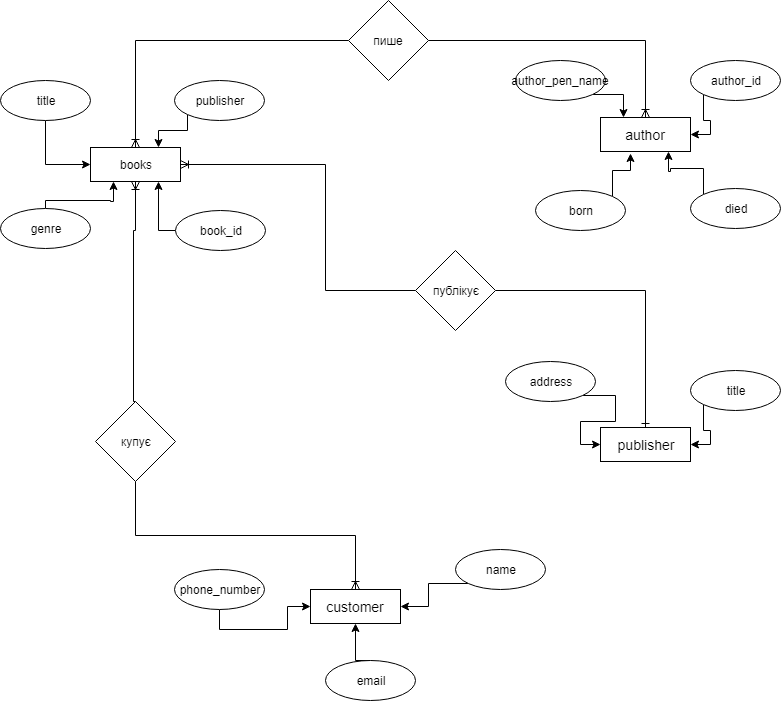

The diagram above was exported from draw.io. Its source (the exported page's mxGraphModel, read from the mxfile embedded in the PNG):
<mxGraphModel dx="868" dy="456" grid="1" gridSize="10" guides="1" tooltips="1" connect="1" arrows="1" fold="1" page="1" pageScale="1" pageWidth="827" pageHeight="1169" math="0" shadow="0">
  <root>
    <mxCell id="0" />
    <mxCell id="1" parent="0" />
    <mxCell id="Yur6THg4Raox5gHYvKrz-59" value="" style="edgeStyle=orthogonalEdgeStyle;rounded=0;orthogonalLoop=1;jettySize=auto;html=1;endArrow=ERoneToMany;endFill=0;exitX=0.5;exitY=0;exitDx=0;exitDy=0;entryX=0.5;entryY=1;entryDx=0;entryDy=0;" parent="1" source="NYIrAWu-YA8WNqzWOiw--2" target="NYIrAWu-YA8WNqzWOiw--10" edge="1">
      <mxGeometry relative="1" as="geometry">
        <mxPoint x="200" y="450" as="targetPoint" />
        <Array as="points">
          <mxPoint x="158" y="541" />
          <mxPoint x="158" y="370" />
          <mxPoint x="160" y="370" />
        </Array>
      </mxGeometry>
    </mxCell>
    <mxCell id="Yur6THg4Raox5gHYvKrz-78" value="" style="edgeStyle=orthogonalEdgeStyle;rounded=0;orthogonalLoop=1;jettySize=auto;html=1;endArrow=ERoneToMany;endFill=0;entryX=0.5;entryY=0;entryDx=0;entryDy=0;exitX=0;exitY=0.5;exitDx=0;exitDy=0;" parent="1" source="NYIrAWu-YA8WNqzWOiw--9" target="NYIrAWu-YA8WNqzWOiw--10" edge="1">
      <mxGeometry relative="1" as="geometry">
        <mxPoint x="160" y="240" as="targetPoint" />
        <mxPoint x="160" y="90" as="sourcePoint" />
      </mxGeometry>
    </mxCell>
    <mxCell id="Yur6THg4Raox5gHYvKrz-84" value="" style="edgeStyle=orthogonalEdgeStyle;rounded=0;orthogonalLoop=1;jettySize=auto;html=1;endArrow=ERoneToMany;endFill=0;entryX=0.5;entryY=0;entryDx=0;entryDy=0;exitX=1;exitY=0.5;exitDx=0;exitDy=0;" parent="1" source="NYIrAWu-YA8WNqzWOiw--9" target="NYIrAWu-YA8WNqzWOiw--32" edge="1">
      <mxGeometry relative="1" as="geometry">
        <mxPoint x="670" y="240" as="targetPoint" />
        <mxPoint x="580" y="110" as="sourcePoint" />
      </mxGeometry>
    </mxCell>
    <mxCell id="Yur6THg4Raox5gHYvKrz-72" value="" style="edgeStyle=orthogonalEdgeStyle;rounded=0;orthogonalLoop=1;jettySize=auto;html=1;endArrow=ERoneToMany;endFill=0;exitX=0.5;exitY=1;exitDx=0;exitDy=0;entryX=0.5;entryY=0;entryDx=0;entryDy=0;" parent="1" source="NYIrAWu-YA8WNqzWOiw--2" target="NYIrAWu-YA8WNqzWOiw--51" edge="1">
      <mxGeometry relative="1" as="geometry">
        <mxPoint x="333" y="724" as="targetPoint" />
      </mxGeometry>
    </mxCell>
    <mxCell id="Yur6THg4Raox5gHYvKrz-89" value="" style="edgeStyle=orthogonalEdgeStyle;rounded=0;orthogonalLoop=1;jettySize=auto;html=1;endArrow=ERoneToMany;endFill=0;entryX=1;entryY=0.5;entryDx=0;entryDy=0;exitX=0;exitY=0.5;exitDx=0;exitDy=0;" parent="1" source="NYIrAWu-YA8WNqzWOiw--3" target="NYIrAWu-YA8WNqzWOiw--10" edge="1">
      <mxGeometry relative="1" as="geometry">
        <mxPoint x="240" y="356" as="targetPoint" />
        <Array as="points">
          <mxPoint x="350" y="430" />
          <mxPoint x="350" y="304" />
        </Array>
        <mxPoint x="430" y="430" as="sourcePoint" />
      </mxGeometry>
    </mxCell>
    <mxCell id="NYIrAWu-YA8WNqzWOiw--8" value="" style="edgeStyle=orthogonalEdgeStyle;rounded=0;orthogonalLoop=1;jettySize=auto;html=1;exitX=1;exitY=0.5;exitDx=0;exitDy=0;entryX=0.5;entryY=0;entryDx=0;entryDy=0;endArrow=ERone;endFill=0;" edge="1" parent="1" source="NYIrAWu-YA8WNqzWOiw--3" target="NYIrAWu-YA8WNqzWOiw--42">
      <mxGeometry relative="1" as="geometry">
        <mxPoint x="670" y="545" as="targetPoint" />
      </mxGeometry>
    </mxCell>
    <mxCell id="NYIrAWu-YA8WNqzWOiw--2" value="купує" style="rhombus;whiteSpace=wrap;html=1;" vertex="1" parent="1">
      <mxGeometry x="120" y="541" width="80" height="80" as="geometry" />
    </mxCell>
    <mxCell id="NYIrAWu-YA8WNqzWOiw--3" value="публікує" style="rhombus;whiteSpace=wrap;html=1;" vertex="1" parent="1">
      <mxGeometry x="440" y="390" width="80" height="80" as="geometry" />
    </mxCell>
    <mxCell id="NYIrAWu-YA8WNqzWOiw--9" value="пише" style="rhombus;whiteSpace=wrap;html=1;" vertex="1" parent="1">
      <mxGeometry x="373" y="140" width="80" height="80" as="geometry" />
    </mxCell>
    <mxCell id="NYIrAWu-YA8WNqzWOiw--10" value="books" style="rounded=0;whiteSpace=wrap;html=1;" vertex="1" parent="1">
      <mxGeometry x="115" y="287" width="90" height="34" as="geometry" />
    </mxCell>
    <mxCell id="NYIrAWu-YA8WNqzWOiw--30" style="edgeStyle=orthogonalEdgeStyle;rounded=0;orthogonalLoop=1;jettySize=auto;html=1;exitX=0;exitY=0.5;exitDx=0;exitDy=0;entryX=0.75;entryY=1;entryDx=0;entryDy=0;endArrow=classic;endFill=1;" edge="1" parent="1" source="NYIrAWu-YA8WNqzWOiw--16" target="NYIrAWu-YA8WNqzWOiw--10">
      <mxGeometry relative="1" as="geometry">
        <Array as="points">
          <mxPoint x="183" y="370" />
        </Array>
      </mxGeometry>
    </mxCell>
    <mxCell id="NYIrAWu-YA8WNqzWOiw--16" value="book_id" style="ellipse;whiteSpace=wrap;html=1;" vertex="1" parent="1">
      <mxGeometry x="200" y="350" width="90" height="40" as="geometry" />
    </mxCell>
    <mxCell id="NYIrAWu-YA8WNqzWOiw--27" style="edgeStyle=orthogonalEdgeStyle;rounded=0;orthogonalLoop=1;jettySize=auto;html=1;exitX=0.5;exitY=1;exitDx=0;exitDy=0;endArrow=classic;endFill=1;entryX=0;entryY=0.5;entryDx=0;entryDy=0;" edge="1" parent="1" source="NYIrAWu-YA8WNqzWOiw--19" target="NYIrAWu-YA8WNqzWOiw--10">
      <mxGeometry relative="1" as="geometry">
        <mxPoint x="70" y="310" as="targetPoint" />
      </mxGeometry>
    </mxCell>
    <mxCell id="NYIrAWu-YA8WNqzWOiw--19" value="title&lt;span style=&quot;font-family: &amp;#34;helvetica&amp;#34; , &amp;#34;arial&amp;#34; , sans-serif ; font-size: 0px ; white-space: nowrap&quot;&gt;%3CmxGraphModel%3E%3Croot%3E%3CmxCell%20id%3D%220%22%2F%3E%3CmxCell%20id%3D%221%22%20parent%3D%220%22%2F%3E%3CmxCell%20id%3D%222%22%20value%3D%22book_id%22%20style%3D%22ellipse%3BwhiteSpace%3Dwrap%3Bhtml%3D1%3B%22%20vertex%3D%221%22%20parent%3D%221%22%3E%3CmxGeometry%20x%3D%2260%22%20y%3D%2250%22%20width%3D%2290%22%20height%3D%2240%22%20as%3D%22geometry%22%2F%3E%3C%2FmxCell%3E%3C%2Froot%3E%3C%2FmxGraphModel%3E&lt;/span&gt;" style="ellipse;whiteSpace=wrap;html=1;" vertex="1" parent="1">
      <mxGeometry x="25" y="220" width="90" height="40" as="geometry" />
    </mxCell>
    <mxCell id="NYIrAWu-YA8WNqzWOiw--28" style="edgeStyle=orthogonalEdgeStyle;rounded=0;orthogonalLoop=1;jettySize=auto;html=1;exitX=0.5;exitY=0;exitDx=0;exitDy=0;entryX=0.25;entryY=1;entryDx=0;entryDy=0;endArrow=classic;endFill=1;" edge="1" parent="1" source="NYIrAWu-YA8WNqzWOiw--20" target="NYIrAWu-YA8WNqzWOiw--10">
      <mxGeometry relative="1" as="geometry">
        <Array as="points">
          <mxPoint x="70" y="340" />
          <mxPoint x="135" y="340" />
          <mxPoint x="135" y="341" />
          <mxPoint x="138" y="341" />
        </Array>
      </mxGeometry>
    </mxCell>
    <mxCell id="NYIrAWu-YA8WNqzWOiw--20" value="genre" style="ellipse;whiteSpace=wrap;html=1;" vertex="1" parent="1">
      <mxGeometry x="25" y="348" width="90" height="40" as="geometry" />
    </mxCell>
    <mxCell id="NYIrAWu-YA8WNqzWOiw--31" style="edgeStyle=orthogonalEdgeStyle;rounded=0;orthogonalLoop=1;jettySize=auto;html=1;exitX=0;exitY=1;exitDx=0;exitDy=0;entryX=0.75;entryY=0;entryDx=0;entryDy=0;endArrow=classic;endFill=1;" edge="1" parent="1" source="NYIrAWu-YA8WNqzWOiw--21" target="NYIrAWu-YA8WNqzWOiw--10">
      <mxGeometry relative="1" as="geometry">
        <Array as="points">
          <mxPoint x="212" y="270" />
          <mxPoint x="183" y="270" />
        </Array>
      </mxGeometry>
    </mxCell>
    <mxCell id="NYIrAWu-YA8WNqzWOiw--21" value="publisher" style="ellipse;whiteSpace=wrap;html=1;" vertex="1" parent="1">
      <mxGeometry x="199" y="220" width="90" height="40" as="geometry" />
    </mxCell>
    <mxCell id="NYIrAWu-YA8WNqzWOiw--32" value="&lt;span style=&quot;font-size: 14px ; white-space: nowrap&quot;&gt;author&lt;/span&gt;" style="rounded=0;whiteSpace=wrap;html=1;" vertex="1" parent="1">
      <mxGeometry x="625" y="257" width="90" height="34" as="geometry" />
    </mxCell>
    <mxCell id="NYIrAWu-YA8WNqzWOiw--38" style="edgeStyle=orthogonalEdgeStyle;rounded=0;orthogonalLoop=1;jettySize=auto;html=1;exitX=0;exitY=1;exitDx=0;exitDy=0;entryX=1;entryY=0.5;entryDx=0;entryDy=0;endArrow=classic;endFill=1;" edge="1" parent="1" source="NYIrAWu-YA8WNqzWOiw--33" target="NYIrAWu-YA8WNqzWOiw--32">
      <mxGeometry relative="1" as="geometry" />
    </mxCell>
    <mxCell id="NYIrAWu-YA8WNqzWOiw--33" value="&lt;span style=&quot;text-align: left ; white-space: nowrap&quot;&gt;author_id&lt;/span&gt;&lt;span style=&quot;font-family: &amp;#34;helvetica&amp;#34; , &amp;#34;arial&amp;#34; , sans-serif ; font-size: 0px ; white-space: nowrap&quot;&gt;%3CmxGraphModel%3E%3Croot%3E%3CmxCell%20id%3D%220%22%2F%3E%3CmxCell%20id%3D%221%22%20parent%3D%220%22%2F%3E%3CmxCell%20id%3D%222%22%20value%3D%22book_id%22%20style%3D%22ellipse%3BwhiteSpace%3Dwrap%3Bhtml%3D1%3B%22%20vertex%3D%221%22%20parent%3D%221%22%3E%3CmxGeometry%20x%3D%2260%22%20y%3D%2250%22%20width%3D%2290%22%20height%3D%2240%22%20as%3D%22geometry%22%2F%3E%3C%2FmxCell%3E%3C%2Froot%3E%3C%2FmxGraphModel%3E&lt;/span&gt;" style="ellipse;whiteSpace=wrap;html=1;" vertex="1" parent="1">
      <mxGeometry x="715" y="200" width="90" height="40" as="geometry" />
    </mxCell>
    <mxCell id="NYIrAWu-YA8WNqzWOiw--40" style="edgeStyle=orthogonalEdgeStyle;rounded=0;orthogonalLoop=1;jettySize=auto;html=1;exitX=1;exitY=0;exitDx=0;exitDy=0;entryX=0.333;entryY=1.059;entryDx=0;entryDy=0;entryPerimeter=0;endArrow=classic;endFill=1;" edge="1" parent="1" source="NYIrAWu-YA8WNqzWOiw--34" target="NYIrAWu-YA8WNqzWOiw--32">
      <mxGeometry relative="1" as="geometry" />
    </mxCell>
    <mxCell id="NYIrAWu-YA8WNqzWOiw--34" value="&lt;span style=&quot;text-align: left ; white-space: nowrap&quot;&gt;born&lt;/span&gt;" style="ellipse;whiteSpace=wrap;html=1;" vertex="1" parent="1">
      <mxGeometry x="560" y="330" width="90" height="40" as="geometry" />
    </mxCell>
    <mxCell id="NYIrAWu-YA8WNqzWOiw--37" style="edgeStyle=orthogonalEdgeStyle;rounded=0;orthogonalLoop=1;jettySize=auto;html=1;exitX=1;exitY=1;exitDx=0;exitDy=0;entryX=0.25;entryY=0;entryDx=0;entryDy=0;endArrow=classic;endFill=1;" edge="1" parent="1" source="NYIrAWu-YA8WNqzWOiw--35" target="NYIrAWu-YA8WNqzWOiw--32">
      <mxGeometry relative="1" as="geometry" />
    </mxCell>
    <mxCell id="NYIrAWu-YA8WNqzWOiw--35" value="&lt;span style=&quot;text-align: left ; white-space: nowrap&quot;&gt;author_pen_name&lt;/span&gt;" style="ellipse;whiteSpace=wrap;html=1;" vertex="1" parent="1">
      <mxGeometry x="540" y="200" width="90" height="40" as="geometry" />
    </mxCell>
    <mxCell id="NYIrAWu-YA8WNqzWOiw--39" style="edgeStyle=orthogonalEdgeStyle;rounded=0;orthogonalLoop=1;jettySize=auto;html=1;exitX=0;exitY=0;exitDx=0;exitDy=0;entryX=0.75;entryY=1;entryDx=0;entryDy=0;endArrow=classic;endFill=1;" edge="1" parent="1" source="NYIrAWu-YA8WNqzWOiw--36" target="NYIrAWu-YA8WNqzWOiw--32">
      <mxGeometry relative="1" as="geometry" />
    </mxCell>
    <mxCell id="NYIrAWu-YA8WNqzWOiw--36" value="&lt;span style=&quot;text-align: left ; white-space: nowrap&quot;&gt;died&lt;/span&gt;" style="ellipse;whiteSpace=wrap;html=1;" vertex="1" parent="1">
      <mxGeometry x="715" y="328" width="90" height="40" as="geometry" />
    </mxCell>
    <mxCell id="NYIrAWu-YA8WNqzWOiw--42" value="&lt;span style=&quot;font-size: 14px ; white-space: nowrap&quot;&gt;publisher&lt;/span&gt;" style="rounded=0;whiteSpace=wrap;html=1;" vertex="1" parent="1">
      <mxGeometry x="625" y="567" width="90" height="34" as="geometry" />
    </mxCell>
    <mxCell id="NYIrAWu-YA8WNqzWOiw--47" style="edgeStyle=orthogonalEdgeStyle;rounded=0;orthogonalLoop=1;jettySize=auto;html=1;exitX=0;exitY=1;exitDx=0;exitDy=0;entryX=1;entryY=0.5;entryDx=0;entryDy=0;endArrow=classic;endFill=1;" edge="1" parent="1" source="NYIrAWu-YA8WNqzWOiw--43" target="NYIrAWu-YA8WNqzWOiw--42">
      <mxGeometry relative="1" as="geometry" />
    </mxCell>
    <mxCell id="NYIrAWu-YA8WNqzWOiw--43" value="&lt;span style=&quot;text-align: left ; white-space: nowrap&quot;&gt;title&lt;/span&gt;" style="ellipse;whiteSpace=wrap;html=1;" vertex="1" parent="1">
      <mxGeometry x="715" y="510" width="90" height="40" as="geometry" />
    </mxCell>
    <mxCell id="NYIrAWu-YA8WNqzWOiw--46" style="edgeStyle=orthogonalEdgeStyle;rounded=0;orthogonalLoop=1;jettySize=auto;html=1;exitX=1;exitY=1;exitDx=0;exitDy=0;entryX=0;entryY=0.5;entryDx=0;entryDy=0;endArrow=classic;endFill=1;" edge="1" parent="1" source="NYIrAWu-YA8WNqzWOiw--44" target="NYIrAWu-YA8WNqzWOiw--42">
      <mxGeometry relative="1" as="geometry" />
    </mxCell>
    <mxCell id="NYIrAWu-YA8WNqzWOiw--44" value="&lt;span style=&quot;text-align: left ; white-space: nowrap&quot;&gt;address&lt;/span&gt;" style="ellipse;whiteSpace=wrap;html=1;" vertex="1" parent="1">
      <mxGeometry x="530" y="501" width="90" height="40" as="geometry" />
    </mxCell>
    <mxCell id="NYIrAWu-YA8WNqzWOiw--52" style="edgeStyle=orthogonalEdgeStyle;rounded=0;orthogonalLoop=1;jettySize=auto;html=1;exitX=0;exitY=1;exitDx=0;exitDy=0;entryX=1;entryY=0.5;entryDx=0;entryDy=0;endArrow=classic;endFill=1;" edge="1" parent="1" source="NYIrAWu-YA8WNqzWOiw--45" target="NYIrAWu-YA8WNqzWOiw--51">
      <mxGeometry relative="1" as="geometry" />
    </mxCell>
    <mxCell id="NYIrAWu-YA8WNqzWOiw--45" value="&lt;span style=&quot;text-align: left ; white-space: nowrap&quot;&gt;name&lt;/span&gt;" style="ellipse;whiteSpace=wrap;html=1;" vertex="1" parent="1">
      <mxGeometry x="480" y="689" width="90" height="40" as="geometry" />
    </mxCell>
    <mxCell id="NYIrAWu-YA8WNqzWOiw--54" style="edgeStyle=orthogonalEdgeStyle;rounded=0;orthogonalLoop=1;jettySize=auto;html=1;exitX=0.5;exitY=1;exitDx=0;exitDy=0;entryX=0;entryY=0.5;entryDx=0;entryDy=0;endArrow=classic;endFill=1;" edge="1" parent="1" source="NYIrAWu-YA8WNqzWOiw--49" target="NYIrAWu-YA8WNqzWOiw--51">
      <mxGeometry relative="1" as="geometry" />
    </mxCell>
    <mxCell id="NYIrAWu-YA8WNqzWOiw--49" value="&lt;span style=&quot;text-align: left ; white-space: nowrap&quot;&gt;phone_number&lt;/span&gt;" style="ellipse;whiteSpace=wrap;html=1;" vertex="1" parent="1">
      <mxGeometry x="199" y="709" width="90" height="40" as="geometry" />
    </mxCell>
    <mxCell id="NYIrAWu-YA8WNqzWOiw--53" style="edgeStyle=orthogonalEdgeStyle;rounded=0;orthogonalLoop=1;jettySize=auto;html=1;exitX=0.5;exitY=0;exitDx=0;exitDy=0;entryX=0.5;entryY=1;entryDx=0;entryDy=0;endArrow=classic;endFill=1;" edge="1" parent="1" source="NYIrAWu-YA8WNqzWOiw--50" target="NYIrAWu-YA8WNqzWOiw--51">
      <mxGeometry relative="1" as="geometry" />
    </mxCell>
    <mxCell id="NYIrAWu-YA8WNqzWOiw--50" value="&lt;span style=&quot;text-align: left ; white-space: nowrap&quot;&gt;email&lt;/span&gt;" style="ellipse;whiteSpace=wrap;html=1;" vertex="1" parent="1">
      <mxGeometry x="350" y="800" width="90" height="40" as="geometry" />
    </mxCell>
    <mxCell id="NYIrAWu-YA8WNqzWOiw--51" value="&lt;span style=&quot;font-size: 14px ; white-space: nowrap&quot;&gt;customer&lt;/span&gt;" style="rounded=0;whiteSpace=wrap;html=1;" vertex="1" parent="1">
      <mxGeometry x="335" y="729" width="90" height="34" as="geometry" />
    </mxCell>
  </root>
</mxGraphModel>